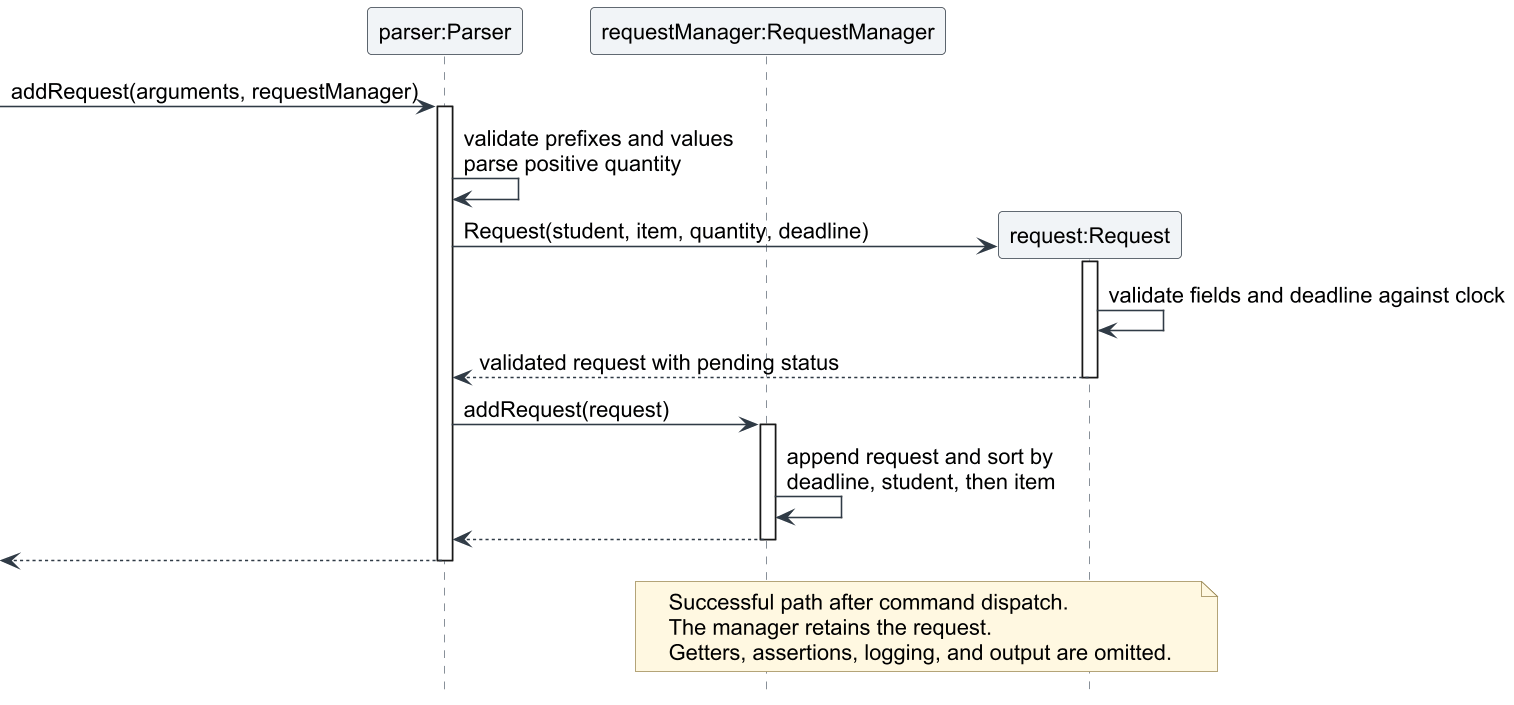

The diagram above was rendered by PlantUML. Its source (embedded in the PNG):
@startuml
!include loan-style.puml
hide footbox
participant "parser:Parser" as parser
participant "requestManager:RequestManager" as manager

[-> parser : addRequest(arguments, requestManager)
activate parser
parser -> parser : validate prefixes and values\nparse positive quantity
create participant "request:Request" as request
parser -> request : Request(student, item, quantity, deadline)
activate request
request -> request : validate fields and deadline against clock
request --> parser : validated request with pending status
deactivate request
parser -> manager : addRequest(request)
activate manager
manager -> manager : append request and sort by\ndeadline, student, then item
manager --> parser
deactivate manager
[<-- parser
deactivate parser

note over manager, request
  Successful path after command dispatch.
  The manager retains the request.
  Getters, assertions, logging, and output are omitted.
end note
@enduml